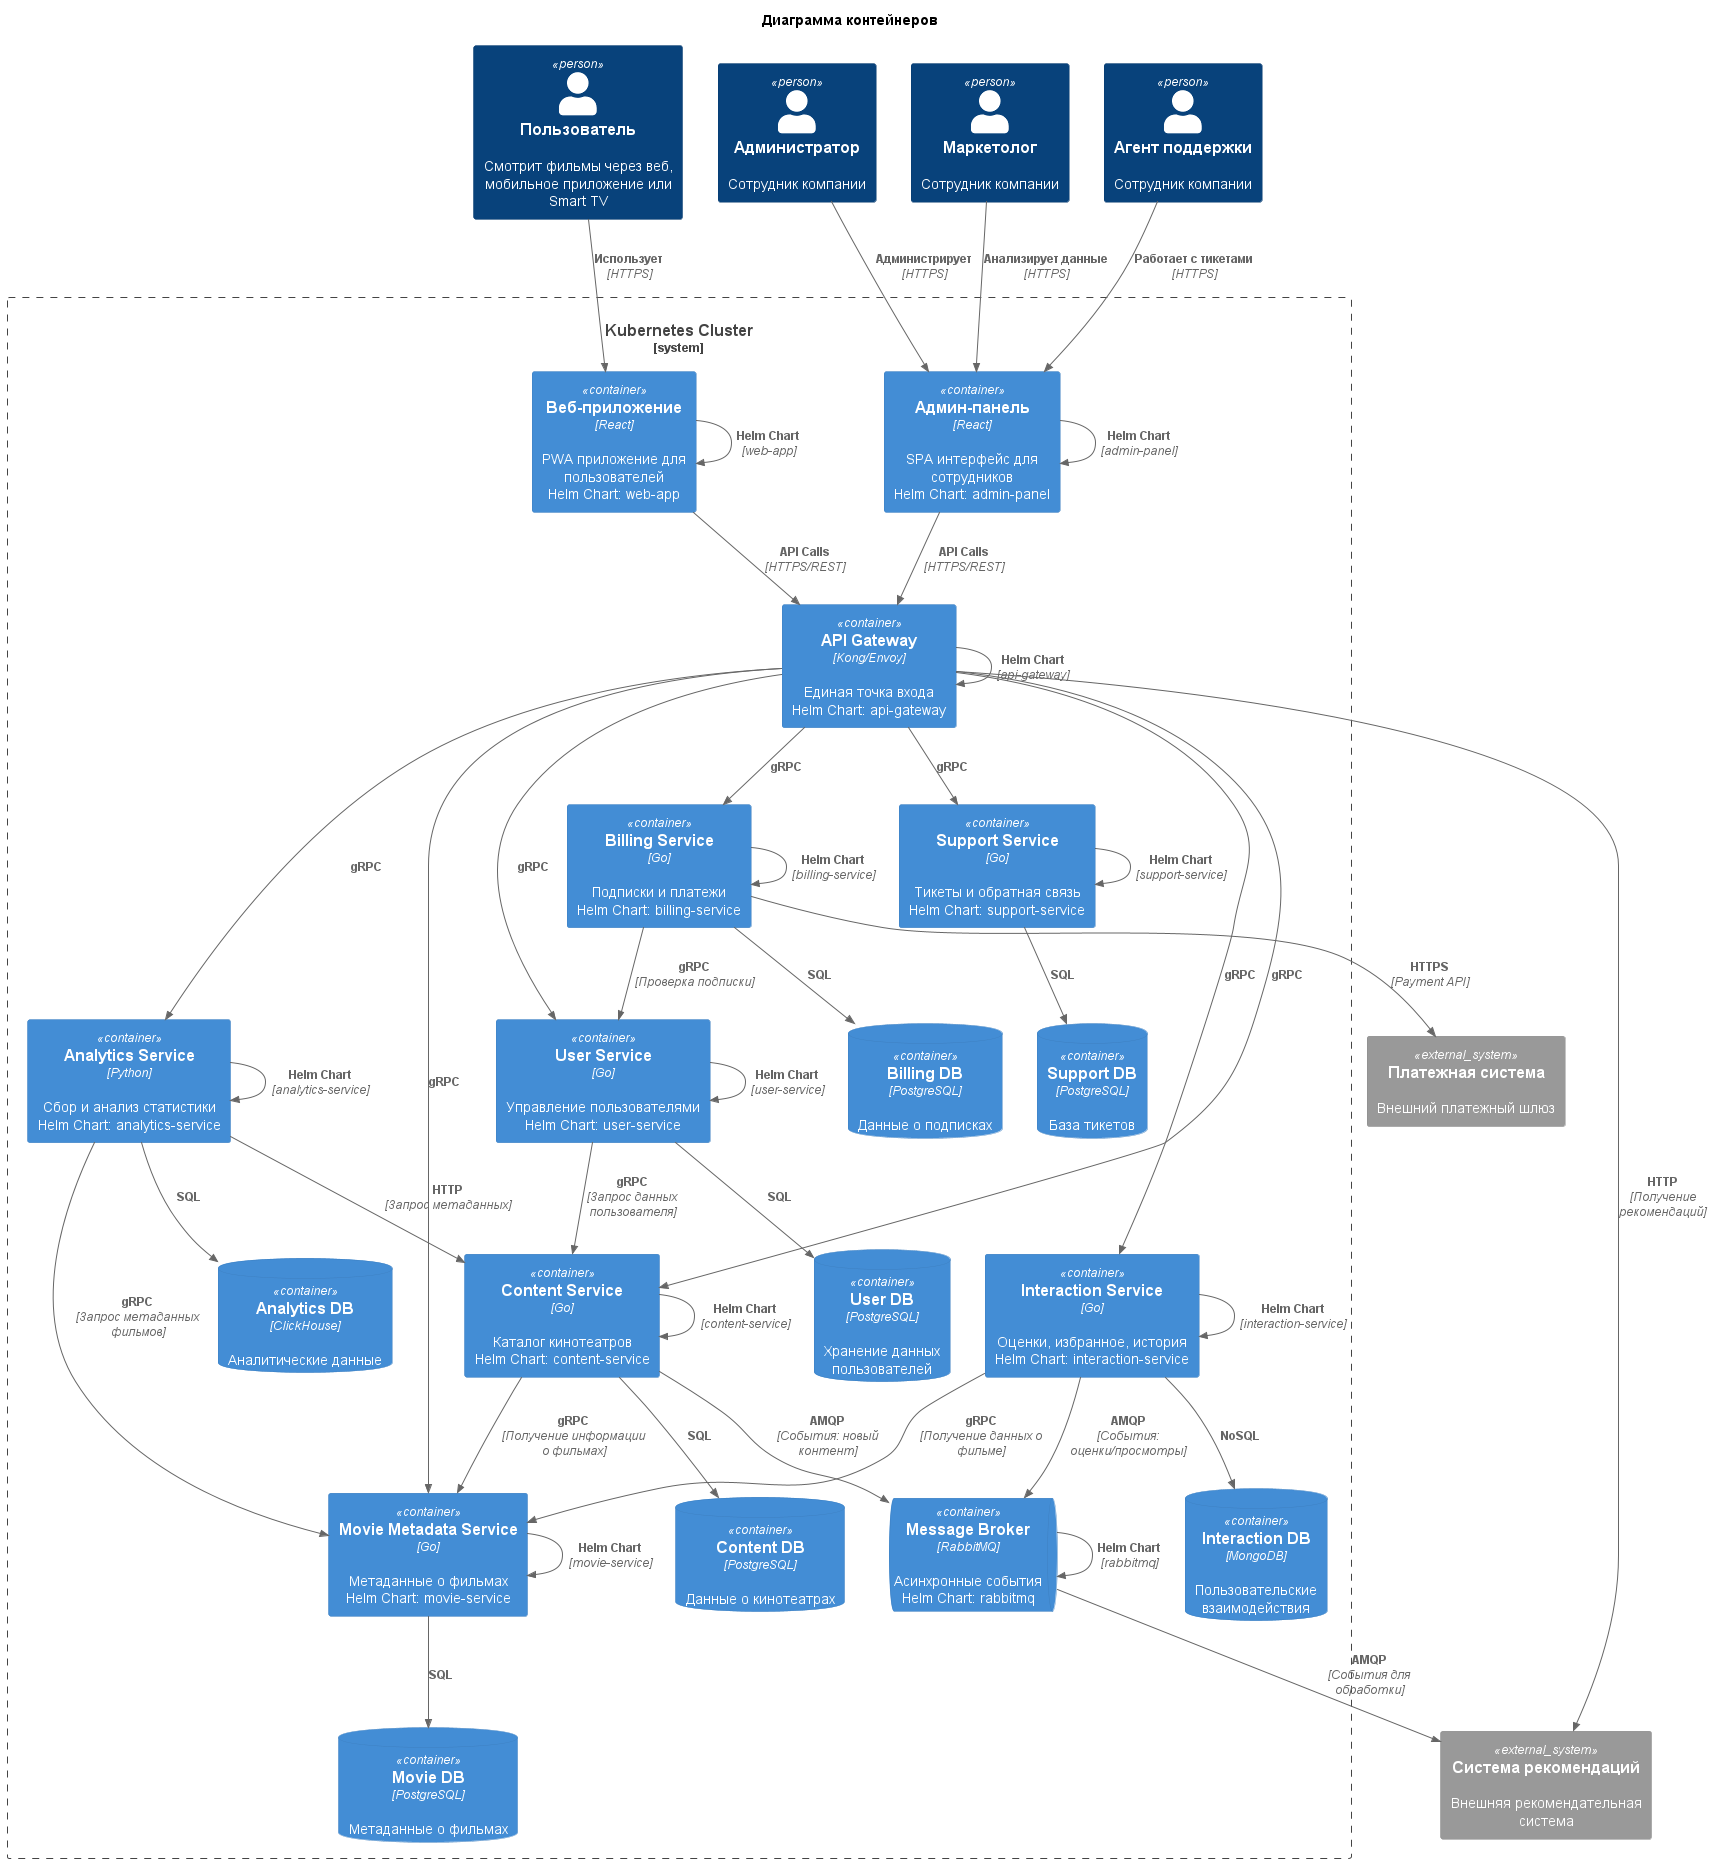

The diagram above was rendered by PlantUML. Its source (embedded in the PNG):
@startuml
!include https://raw.githubusercontent.com/plantuml-stdlib/C4-PlantUML/master/C4_Container.puml

title Диаграмма контейнеров

' === Персонажи ===
Person(user, "Пользователь", "Смотрит фильмы через веб, мобильное приложение или Smart TV")
Person(support_agent, "Агент поддержки", "Сотрудник компании")
Person(admin, "Администратор", "Сотрудник компании")
Person(marketing_agent, "Маркетолог", "Сотрудник компании")

' === Системные границы ===
System_Boundary(kc, "Kubernetes Cluster") {
    Container(web, "Веб-приложение", "React", "PWA приложение для пользователей\nHelm Chart: web-app")
    Container(admin_web, "Админ-панель", "React", "SPA интерфейс для сотрудников\nHelm Chart: admin-panel")
    
    Container(api_gw, "API Gateway", "Kong/Envoy", "Единая точка входа\nHelm Chart: api-gateway")
    
    Container(user_svc, "User Service", "Go", "Управление пользователями\nHelm Chart: user-service")
    ContainerDb(user_db, "User DB", "PostgreSQL", "Хранение данных пользователей")
    
    Container(content_svc, "Content Service", "Go", "Каталог кинотеатров\nHelm Chart: content-service")
    ContainerDb(content_db, "Content DB", "PostgreSQL", "Данные о кинотеатрах")

    Container(movie_svc, "Movie Metadata Service", "Go", "Метаданные о фильмах \nHelm Chart: movie-service")
    ContainerDb(movie_db, "Movie DB", "PostgreSQL", "Метаданные о фильмах")
    
    Container(interaction_svc, "Interaction Service", "Go", "Оценки, избранное, история\nHelm Chart: interaction-service")
    ContainerDb(interaction_db, "Interaction DB", "MongoDB", "Пользовательские взаимодействия")
    
    Container(billing_svc, "Billing Service", "Go", "Подписки и платежи\nHelm Chart: billing-service")
    ContainerDb(billing_db, "Billing DB", "PostgreSQL", "Данные о подписках")
    
    Container(support_svc, "Support Service", "Go", "Тикеты и обратная связь\nHelm Chart: support-service")
    ContainerDb(support_db, "Support DB", "PostgreSQL", "База тикетов")
    
    Container(analytics_svc, "Analytics Service", "Python", "Сбор и анализ статистики\nHelm Chart: analytics-service")
    ContainerDb(analytics_db, "Analytics DB", "ClickHouse", "Аналитические данные")
    
    ContainerQueue(rabbitmq, "Message Broker", "RabbitMQ", "Асинхронные события\nHelm Chart: rabbitmq")
}


System_Ext(payment, "Платежная система", "Внешний платежный шлюз")
System_Ext(recommendation, "Система рекомендаций", "Внешняя рекомендательная система")


Rel(user, web, "Использует", "HTTPS")
Rel(support_agent, admin_web, "Работает с тикетами", "HTTPS")
Rel(admin, admin_web, "Администрирует", "HTTPS")
Rel(marketing_agent, admin_web, "Анализирует данные", "HTTPS")

Rel(web, api_gw, "API Calls", "HTTPS/REST")
Rel(admin_web, api_gw, "API Calls", "HTTPS/REST")

Rel(api_gw, user_svc, "gRPC")
Rel(api_gw, content_svc, "gRPC")
Rel(api_gw, movie_svc, "gRPC")
Rel(api_gw, interaction_svc, "gRPC")
Rel(api_gw, billing_svc, "gRPC")
Rel(api_gw, support_svc, "gRPC")
Rel(api_gw, analytics_svc, "gRPC")
Rel(api_gw, recommendation, "HTTP", "Получение рекомендаций")

Rel(user_svc, user_db, "SQL")
Rel(content_svc, content_db, "SQL")
Rel(movie_svc, movie_db, "SQL")
Rel(interaction_svc, interaction_db, "NoSQL")
Rel(billing_svc, billing_db, "SQL")
Rel(analytics_svc, movie_svc, "gRPC", "Запрос метаданных фильмов")
Rel(interaction_svc, movie_svc, "gRPC", "Получение данных о фильме")
Rel(content_svc, movie_svc, "gRPC", "Получение информации о фильмах")
Rel(support_svc, support_db, "SQL")
Rel(analytics_svc, analytics_db, "SQL")

Rel(interaction_svc, rabbitmq, "AMQP", "События: оценки/просмотры")
Rel(content_svc, rabbitmq, "AMQP", "События: новый контент")
Rel(rabbitmq, recommendation, "AMQP", "События для обработки")

Rel(billing_svc, payment, "HTTPS", "Payment API")

Rel(user_svc, content_svc, "gRPC", "Запрос данных пользователя")
Rel(billing_svc, user_svc, "gRPC", "Проверка подписки")
Rel(analytics_svc, content_svc, "HTTP", "Запрос метаданных")

' Helm чарты
AddRelTag("helm")
Rel(web, web, "Helm Chart", "web-app")
Rel(admin_web, admin_web, "Helm Chart", "admin-panel")
Rel(api_gw, api_gw, "Helm Chart", "api-gateway")
Rel(user_svc, user_svc, "Helm Chart", "user-service")
Rel(content_svc, content_svc, "Helm Chart", "content-service")
Rel(movie_svc, movie_svc, "Helm Chart", "movie-service")
Rel(interaction_svc, interaction_svc, "Helm Chart", "interaction-service")
Rel(billing_svc, billing_svc, "Helm Chart", "billing-service")
Rel(support_svc, support_svc, "Helm Chart", "support-service")
Rel(analytics_svc, analytics_svc, "Helm Chart", "analytics-service")
Rel(rabbitmq, rabbitmq, "Helm Chart", "rabbitmq")

@enduml